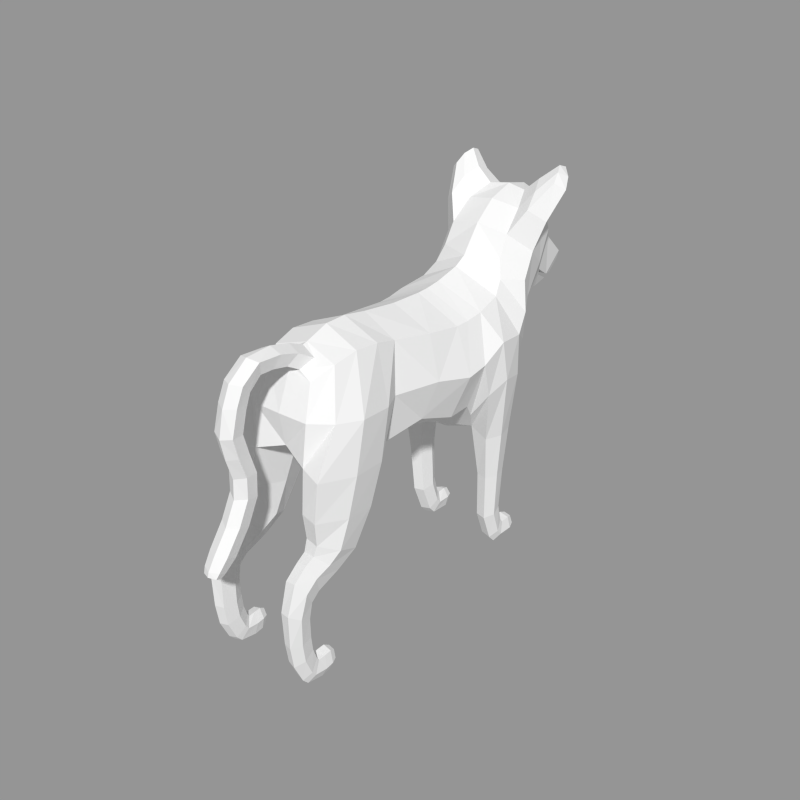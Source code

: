 # Source: doggo.blend  (saved by Blender 2.79.0; exported with 4.5.12 LTS)
import bpy
from mathutils import Matrix  # noqa: F401  (used for matrix-valued properties, if any)

bpy.ops.wm.read_factory_settings(use_empty=True)
scene = bpy.context.scene
scene.name = 'Scene'

# ---- collections
col_collection_1 = bpy.data.collections.new('Collection 1'); scene.collection.children.link(col_collection_1)

# ---- meshes
me_cube_002 = bpy.data.meshes.new('Cube.002')
me_cube_002.from_pydata([(0.9771, -11.47, 5.112), (0.9271, -10.42, 3.831), (0.5186, -12.72, 4.215), (0.4196, -12.1, 3.959), (0.6653, -12.63, 4.466), (0.6445, -13.7, 5.366), (0.8153, -12.36, 6.48), (1.912, -10.01, 6.069), (1.887, -9.209, 4.669), (1.612, -11.08, 7.289), (2.356, -8.695, 7.06), (2.431, -8.068, 5.91), (1.912, -9.934, 8.133), (0.7876, -11.91, 8.185), (0.9868, -10.97, 8.947), (0.5546, -12.43, 7.48), (0.9349, -9.938, 9.308), (1.323, -8.93, 8.779), (1.468, -7.899, 7.858), (1.518, -7.379, 6.89), (1.04, -7.971, 0.1223), (1.181, -6.638, -0.8018), (1.947, -1.441, 1.497), (1.986, -1.88, 5.297), (2.639, -1.677, 3.367), (2.132, -3.263, 0.8982), (2.135, -3.553, 5.099), (2.992, -3.397, 3.032), (2.202, -7.688, 1.648), (2.018, -6.46, 5.533), (2.965, -7.023, 3.786), (2.203, -5.088, 5.269), (3.179, -5.517, 3.981), (1.743, 1.127, 5.839), (0.9807, -9.462, 1.73), (2.109, -8.66, 2.808), (2.759, -7.76, 4.578), (1.794, -7.082, 6.076), (0.6574, -11.09, 4.156), (0.7699, -11.75, 4.704), (1.566, 3.403, 5.662), (2.167, -4.224, 5.134), (3.016, -4.422, 3.222), (2.107, -4.462, 0.9311), (1.73, 2.259, -0.6955), (2.589, 2.595, -0.633), (1.251, 3.544, -0.4485), (2.857, 4.206, -0.3153), (2.379, 5.634, -0.06897), (1.519, 5.417, -0.06436), (1.768, -7.185, -5.455), (2.261, -7.071, -5.482), (1.493, -6.736, -5.562), (2.414, -6.495, -5.62), (2.14, -6.048, -5.727), (1.647, -6.161, -5.7), (1.835, -7.215, -3.342), (2.376, -7.082, -3.345), (1.537, -6.657, -3.321), (2.543, -6.405, -3.36), (2.244, -5.88, -3.372), (1.703, -6.013, -3.369), (1.792, -7.352, -1.26), (2.53, -7.194, -1.095), (2.755, -6.299, -1.073), (2.373, -5.612, -1.142), (1.453, -5.753, -0.7955), (1.075, -7.34, -0.4557), (2.958, -7.073, 1.824), (3.224, -5.855, 2.075), (2.903, -4.955, 1.52), (1.879, -5.049, 0.192), (2.068, -7.487, 0.5686), (1.753, -7.547, -6.499), (2.244, -7.489, -6.598), (1.479, -7.319, -6.891), (2.397, -7.197, -7.102), (2.124, -6.969, -7.493), (1.632, -7.027, -7.394), (1.763, -7.99, -6.485), (2.227, -7.993, -6.595), (1.503, -8.001, -6.918), (2.373, -8.007, -7.15), (2.113, -8.019, -7.582), (1.649, -8.016, -7.473), (1.815, -8.297, -6.602), (2.142, -8.308, -6.683), (1.629, -8.339, -6.918), (2.247, -8.361, -7.086), (2.061, -8.403, -7.401), (1.734, -8.392, -7.321), (2.244, -7.333, -6.398), (2.397, -6.92, -6.794), (2.124, -6.6, -7.103), (1.632, -6.681, -7.025), (1.479, -7.093, -6.628), (1.753, -7.414, -6.319), (1.744, 3.32, -2.245), (2.566, 3.545, -2.132), (1.285, 4.184, -1.801), (2.824, 4.687, -1.562), (2.365, 5.548, -1.119), (1.543, 5.266, -1.232), (1.836, 5.513, -3.341), (2.414, 5.568, -3.184), (1.515, 5.732, -2.723), (2.594, 5.851, -2.391), (2.273, 6.069, -1.774), (1.695, 6.014, -1.93), (1.808, 4.342, -2.872), (2.461, 4.477, -2.741), (1.445, 4.874, -2.356), (2.664, 5.16, -2.078), (2.301, 5.69, -1.563), (1.648, 5.531, -1.694), (1.985, 0.3368, 3.302), (2.514, 1.378, 3.372), (2.749, 3.089, 3.577), (2.299, 4.219, 3.684), (1.376, 4.885, 3.668), (1.602, 1.157, 1.095), (2.606, 1.924, 1.172), (1.089, 3.03, 1.102), (2.883, 3.713, 1.4), (2.389, 5.422, 1.644), (1.309, 5.075, 1.775), (1.707, 2.312, 5.924), (1.082, 4.26, 5.099), (1.693, 0.0343, 5.571), (1.844, 5.885, -3.678), (2.401, 5.971, -3.541), (1.533, 6.225, -3.139), (2.576, 6.408, -2.85), (2.265, 6.747, -2.313), (1.707, 6.661, -2.449), (1.869, 5.968, -4.378), (2.36, 6.088, -4.306), (1.595, 6.442, -4.095), (2.513, 6.696, -3.942), (2.24, 7.169, -3.66), (1.749, 7.049, -3.731), (1.895, 5.906, -5.278), (2.316, 6.027, -5.278), (1.661, 6.383, -5.278), (2.447, 6.64, -5.278), (2.214, 7.117, -5.278), (1.792, 6.996, -5.278), (1.9, 5.83, -5.928), (2.309, 5.942, -5.966), (1.672, 6.271, -6.08), (2.437, 6.507, -6.162), (2.209, 6.947, -6.314), (1.8, 6.836, -6.276), (1.9, 5.568, -6.605), (2.309, 5.632, -6.704), (1.672, 5.822, -6.993), (2.437, 5.959, -7.202), (2.209, 6.213, -7.589), (1.8, 6.149, -7.491), (1.9, 5.258, -6.581), (2.309, 5.269, -6.699), (1.672, 5.301, -7.046), (2.437, 5.325, -7.295), (2.209, 5.368, -7.758), (1.8, 5.357, -7.641), (1.909, 4.92, -6.566), (2.294, 4.92, -6.681), (1.693, 4.922, -7.019), (2.416, 4.923, -7.261), (2.2, 4.925, -7.713), (1.814, 4.924, -7.598), (1.954, 4.648, -6.733), (2.221, 4.648, -6.814), (1.802, 4.649, -7.049), (2.307, 4.65, -7.218), (2.155, 4.651, -7.532), (1.888, 4.651, -7.452), (2.309, 5.74, -6.545), (2.437, 6.169, -6.954), (2.209, 6.502, -7.272), (1.8, 6.417, -7.192), (1.672, 5.989, -6.783), (1.9, 5.655, -6.464), (0.4993, -13.78, 4.934), (0.5116, -13.15, 4.399), (0.686, 3.583, 5.768), (0.5054, 4.208, 5.44), (0.5009, 7.242, 1.096), (0.5009, 7.217, 2.025), (0.3655, 6.582, 1.952), (0.3655, 6.893, 2.925), (0.5009, 7.533, 2.975), (0.5009, 7.761, 3.902), (0.3655, 7.133, 3.817), (0.3655, 6.896, 4.736), (0.5009, 7.458, 5.028), (0.5009, 7.099, 5.802), (0.3655, 6.646, 5.372), (0.3655, 6.079, 5.869), (0.5009, 6.223, 6.451), (0.5009, 5.143, 6.395), (0.3655, 5.427, 5.852), (0.3822, 4.725, 5.715), (0.5176, 4.249, 6.138), (0.3655, 6.632, 0.901), (0.5009, 7.756, 0.05839), (0.3655, 7.158, -0.1718), (0.4888, 8.483, -0.9523), (0.36, 7.937, -1.237), (0.4197, 8.863, -1.472), (0.3231, 8.462, -1.693), (0.3486, 8.981, -1.713), (0.2856, 8.702, -1.864), (2.827, -10.48, 10.12), (3.069, -9.959, 9.696), (2.398, -10.92, 10.41), (2.357, -10.48, 10.56), (2.547, -10.06, 10.36), (2.656, -9.624, 9.982), (2.712, -9.09, 8.378), (2.062, -8.525, 8.92), (1.935, -9.257, 9.569), (1.646, -9.973, 9.934), (1.692, -10.71, 9.679), (2.369, -9.97, 9.127), (-0.9771, -11.47, 5.112), (-0.9271, -10.42, 3.831), (-0.5186, -12.72, 4.215), (-0.4196, -12.1, 3.959), (-0.6653, -12.63, 4.466), (-0.6445, -13.7, 5.366), (-0.8153, -12.36, 6.48), (0.0, -12.74, 6.542), (0.0, -11.73, 4.924), (0.0, -13.7, 5.366), (0.0, -12.63, 4.466), (0.0, -10.55, 3.682), (0.0, -12.72, 4.215), (0.0, -12.13, 4.004), (-1.912, -10.01, 6.069), (-1.887, -9.209, 4.669), (-1.612, -11.08, 7.289), (-2.356, -8.695, 7.06), (-2.431, -8.068, 5.91), (-1.912, -9.934, 8.133), (0.0, -12.2, 8.453), (0.0, -11.3, 9.175), (-0.7876, -11.91, 8.185), (-0.9868, -10.97, 8.947), (0.0, -12.52, 7.563), (-0.5546, -12.43, 7.48), (0.0, -10.07, 9.434), (-0.9349, -9.938, 9.308), (0.0, -8.775, 9.008), (-1.323, -8.93, 8.779), (0.0, -7.735, 8.16), (-1.468, -7.899, 7.858), (0.0, -7.122, 7.341), (-1.518, -7.379, 6.89), (-1.04, -7.971, 0.1223), (0.0, -8.508, -0.04989), (-1.181, -6.638, -0.8018), (0.0, -6.66, -1.298), (-1.947, -1.441, 1.497), (-1.986, -1.88, 5.297), (-2.639, -1.677, 3.367), (0.0, -1.317, 0.6344), (0.0, -1.949, 6.113), (-2.132, -3.263, 0.8982), (-2.135, -3.553, 5.099), (-2.992, -3.397, 3.032), (0.0, -3.122, -0.1426), (0.0, -3.568, 6.07), (-2.202, -7.688, 1.648), (-2.018, -6.46, 5.533), (-2.965, -7.023, 3.786), (0.0, -6.192, 6.521), (-2.203, -5.088, 5.269), (-3.179, -5.517, 3.981), (0.0, -4.939, 6.202), (-1.743, 1.127, 5.839), (0.0, 3.253, 6.142), (0.0, -9.741, 1.749), (-0.9807, -9.462, 1.73), (-2.109, -8.66, 2.808), (-2.759, -7.76, 4.578), (-1.794, -7.082, 6.076), (0.0, -6.787, 6.872), (-0.6574, -11.09, 4.156), (-0.7699, -11.75, 4.704), (0.0, -11.07, 4.194), (0.0, -11.89, 4.784), (-1.566, 3.403, 5.662), (0.0, -4.192, 6.1), (-2.167, -4.224, 5.134), (-3.016, -4.422, 3.222), (-2.107, -4.462, 0.9311), (0.0, -4.349, -0.4975), (-1.73, 2.259, -0.6955), (-2.589, 2.595, -0.633), (-1.251, 3.544, -0.4485), (-2.857, 4.206, -0.3153), (-2.379, 5.634, -0.06897), (-1.519, 5.417, -0.06436), (-1.768, -7.185, -5.455), (-2.261, -7.071, -5.482), (-1.493, -6.736, -5.562), (-2.414, -6.495, -5.62), (-2.14, -6.048, -5.727), (-1.647, -6.161, -5.7), (-1.835, -7.215, -3.342), (-2.376, -7.082, -3.345), (-1.537, -6.657, -3.321), (-2.543, -6.405, -3.36), (-2.244, -5.88, -3.372), (-1.703, -6.013, -3.369), (-1.792, -7.352, -1.26), (-2.53, -7.194, -1.095), (-2.755, -6.299, -1.073), (-2.373, -5.612, -1.142), (-1.453, -5.753, -0.7955), (-1.075, -7.34, -0.4557), (0.0, -7.694, -0.7792), (0.0, -5.076, -0.8485), (0.0, -0.09996, 6.338), (-2.958, -7.073, 1.824), (-3.224, -5.855, 2.075), (-2.903, -4.955, 1.52), (-1.879, -5.049, 0.192), (-2.068, -7.487, 0.5686), (-1.753, -7.547, -6.499), (-2.244, -7.489, -6.598), (-1.479, -7.319, -6.891), (-2.397, -7.197, -7.102), (-2.124, -6.969, -7.493), (-1.632, -7.027, -7.394), (-1.763, -7.99, -6.485), (-2.227, -7.993, -6.595), (-1.503, -8.001, -6.918), (-2.373, -8.007, -7.15), (-2.113, -8.019, -7.582), (-1.649, -8.016, -7.473), (-1.815, -8.297, -6.602), (-2.142, -8.308, -6.683), (-1.629, -8.339, -6.918), (-2.247, -8.361, -7.086), (-2.061, -8.403, -7.401), (-1.734, -8.392, -7.321), (-2.244, -7.333, -6.398), (-2.397, -6.92, -6.794), (-2.124, -6.6, -7.103), (-1.632, -6.681, -7.025), (-1.479, -7.093, -6.628), (-1.753, -7.414, -6.319), (-1.744, 3.32, -2.245), (-2.566, 3.545, -2.132), (-1.285, 4.184, -1.801), (-2.824, 4.687, -1.562), (-2.365, 5.548, -1.119), (-1.543, 5.266, -1.232), (-1.836, 5.513, -3.341), (-2.414, 5.568, -3.184), (-1.515, 5.732, -2.723), (-2.594, 5.851, -2.391), (-2.273, 6.069, -1.774), (-1.695, 6.014, -1.93), (-1.808, 4.342, -2.872), (-2.461, 4.477, -2.741), (-1.445, 4.874, -2.356), (-2.664, 5.16, -2.078), (-2.301, 5.69, -1.563), (-1.648, 5.531, -1.694), (-1.985, 0.3368, 3.302), (-2.514, 1.378, 3.372), (0.0, 4.945, 3.697), (-2.749, 3.089, 3.577), (-2.299, 4.219, 3.684), (-1.376, 4.885, 3.668), (-1.602, 1.157, 1.095), (-2.606, 1.924, 1.172), (-1.089, 3.03, 1.102), (-2.883, 3.713, 1.4), (-2.389, 5.422, 1.644), (-1.309, 5.075, 1.775), (0.0, 4.66, 2.171), (-1.707, 2.312, 5.924), (0.0, 2.144, 6.535), (-1.082, 4.26, 5.099), (0.0, 4.308, 5.297), (0.0, 1.071, 0.7432), (-1.693, 0.0343, 5.571), (0.0, -5.769, -1.297), (0.0, 2.995, 1.247), (0.0, 1.1, 6.549), (-1.844, 5.885, -3.678), (-2.401, 5.971, -3.541), (-1.533, 6.225, -3.139), (-2.576, 6.408, -2.85), (-2.265, 6.747, -2.313), (-1.707, 6.661, -2.449), (-1.869, 5.968, -4.378), (-2.36, 6.088, -4.306), (-1.595, 6.442, -4.095), (-2.513, 6.696, -3.942), (-2.24, 7.169, -3.66), (-1.749, 7.049, -3.731), (-1.895, 5.906, -5.278), (-2.316, 6.027, -5.278), (-1.661, 6.383, -5.278), (-2.447, 6.64, -5.278), (-2.214, 7.117, -5.278), (-1.792, 6.996, -5.278), (-1.9, 5.83, -5.928), (-2.309, 5.942, -5.966), (-1.672, 6.271, -6.08), (-2.437, 6.507, -6.162), (-2.209, 6.947, -6.314), (-1.8, 6.836, -6.276), (-1.9, 5.568, -6.605), (-2.309, 5.632, -6.704), (-1.672, 5.822, -6.993), (-2.437, 5.959, -7.202), (-2.209, 6.213, -7.589), (-1.8, 6.149, -7.491), (-1.9, 5.258, -6.581), (-2.309, 5.269, -6.699), (-1.672, 5.301, -7.046), (-2.437, 5.325, -7.295), (-2.209, 5.368, -7.758), (-1.8, 5.357, -7.641), (-1.909, 4.92, -6.566), (-2.294, 4.92, -6.681), (-1.693, 4.922, -7.019), (-2.416, 4.923, -7.261), (-2.2, 4.925, -7.713), (-1.814, 4.924, -7.598), (-1.954, 4.648, -6.733), (-2.221, 4.648, -6.814), (-1.802, 4.649, -7.049), (-2.307, 4.65, -7.218), (-2.155, 4.651, -7.532), (-1.888, 4.651, -7.452), (-2.309, 5.74, -6.545), (-2.437, 6.169, -6.954), (-2.209, 6.502, -7.272), (-1.8, 6.417, -7.192), (-1.672, 5.989, -6.783), (-1.9, 5.655, -6.464), (-0.4993, -13.78, 4.934), (-0.5116, -13.15, 4.399), (0.0, -13.15, 4.399), (0.0, -13.78, 4.934), (-0.686, 3.583, 5.768), (0.0, 3.481, 6.095), (-0.5054, 4.208, 5.44), (0.0, 4.2, 5.519), (-0.5009, 7.242, 1.096), (-0.5009, 7.217, 2.025), (0.0, 7.473, 1.895), (-0.3655, 6.582, 1.952), (0.0, 6.594, 1.902), (0.0, 6.883, 2.873), (-0.3655, 6.893, 2.925), (0.0, 7.765, 2.825), (-0.5009, 7.533, 2.975), (-0.5009, 7.761, 3.902), (0.0, 7.975, 3.794), (-0.3655, 7.133, 3.817), (0.0, 7.102, 3.776), (0.0, 6.913, 4.671), (-0.3655, 6.896, 4.736), (0.0, 7.729, 4.959), (-0.5009, 7.458, 5.028), (-0.5009, 7.099, 5.802), (0.0, 7.335, 5.846), (-0.3655, 6.646, 5.372), (0.0, 6.649, 5.333), (0.0, 6.115, 5.818), (-0.3655, 6.079, 5.869), (0.0, 6.403, 6.575), (-0.5009, 6.223, 6.451), (-0.5009, 5.143, 6.395), (0.0, 5.197, 6.641), (-0.3655, 5.427, 5.852), (0.0, 5.471, 5.859), (0.0, 4.775, 5.737), (-0.3822, 4.725, 5.715), (0.0, 4.208, 6.399), (-0.5176, 4.249, 6.138), (0.0, 7.521, 0.9972), (-0.3655, 6.632, 0.901), (0.0, 6.656, 0.8509), (-0.5009, 7.756, 0.05839), (0.0, 8.034, -0.01395), (-0.3655, 7.158, -0.1718), (0.0, 7.177, -0.2246), (-0.4888, 8.483, -0.9523), (0.0, 8.718, -0.9679), (-0.36, 7.937, -1.237), (0.0, 7.932, -1.25), (-0.4197, 8.863, -1.472), (0.0, 9.048, -1.49), (-0.3231, 8.462, -1.693), (0.0, 8.46, -1.718), (-0.3486, 8.981, -1.713), (0.0, 9.105, -1.705), (-0.2856, 8.702, -1.864), (0.0, 8.682, -1.875), (-2.827, -10.48, 10.12), (-3.069, -9.959, 9.696), (-2.398, -10.92, 10.41), (-2.357, -10.48, 10.56), (-2.547, -10.06, 10.36), (-2.656, -9.624, 9.982), (-2.712, -9.09, 8.378), (-2.062, -8.525, 8.92), (-1.935, -9.257, 9.569), (-1.646, -9.973, 9.934), (-1.692, -10.71, 9.679), (-2.369, -9.97, 9.127)], [], [(6, 5, 4, 0), (2, 237, 238, 3), (39, 2, 3, 38), (5, 6, 232, 234), (290, 236, 1, 38), (5, 234, 451, 183), (10, 7, 8, 11), (39, 0, 233, 291), (12, 9, 7, 10), (235, 233, 0, 4), (0, 7, 9, 6), (1, 8, 7, 0), (13, 14, 246, 245), (9, 12, 14, 13), (15, 13, 245, 249), (6, 15, 249, 232), (9, 13, 15, 6), (246, 14, 16, 251), (251, 16, 17, 253), (253, 17, 18, 255), (255, 18, 19, 257), (11, 19, 18, 10), (220, 221, 217, 218), (219, 220, 218, 214), (67, 322, 262, 21), (276, 29, 31, 279), (29, 30, 32, 31), (25, 271, 266, 22), (293, 41, 26, 272), (41, 42, 27, 26), (42, 43, 25, 27), (272, 26, 23, 267), (26, 27, 24, 23), (27, 25, 22, 24), (43, 71, 323, 297), (210, 209, 207, 208), (118, 40, 126, 117), (282, 260, 20, 34), (34, 20, 28, 35), (35, 28, 30, 36), (36, 30, 29, 37), (37, 29, 276, 287), (19, 37, 287, 257), (11, 36, 37, 19), (8, 35, 36, 11), (1, 34, 35, 8), (236, 282, 34, 1), (2, 39, 291, 237), (238, 290, 38, 3), (0, 39, 38, 1), (21, 262, 391, 66), (52, 58, 61, 55), (31, 32, 42, 41), (279, 31, 41, 293), (50, 56, 58, 52), (55, 61, 60, 54), (54, 60, 59, 53), (53, 59, 57, 51), (51, 57, 56, 50), (61, 66, 65, 60), (60, 65, 64, 59), (59, 64, 63, 57), (57, 63, 62, 56), (68, 63, 64, 69), (69, 64, 65, 70), (70, 65, 66, 71), (72, 62, 63, 68), (56, 62, 21, 58), (58, 21, 66, 61), (389, 120, 22, 266), (67, 21, 62, 72), (20, 67, 72, 28), (126, 40, 281, 386), (28, 72, 68, 30), (42, 70, 71, 43), (32, 69, 70, 42), (30, 68, 69, 32), (24, 115, 128, 23), (20, 260, 322, 67), (84, 83, 89, 90), (81, 84, 90, 87), (79, 81, 87, 85), (83, 82, 88, 89), (82, 80, 86, 88), (79, 85, 86, 80), (86, 85, 87, 90, 89, 88), (74, 80, 82, 76), (76, 82, 83, 77), (77, 83, 84, 78), (78, 84, 81, 75), (75, 81, 79, 73), (73, 79, 80, 74), (91, 74, 76, 92), (92, 76, 77, 93), (93, 77, 78, 94), (94, 78, 75, 95), (95, 75, 73, 96), (96, 73, 74, 91), (50, 96, 91, 51), (52, 95, 96, 50), (55, 94, 95, 52), (54, 93, 94, 55), (53, 92, 93, 54), (51, 91, 92, 53), (45, 98, 100, 47), (47, 100, 101, 48), (119, 127, 40, 118), (49, 102, 99, 46), (46, 99, 97, 44), (44, 97, 98, 45), (98, 110, 112, 100), (100, 112, 113, 101), (48, 101, 102, 49), (102, 114, 111, 99), (99, 111, 109, 97), (97, 109, 110, 98), (110, 104, 106, 112), (112, 106, 107, 113), (101, 113, 114, 102), (114, 108, 105, 111), (111, 105, 103, 109), (109, 103, 104, 110), (116, 121, 123, 117), (117, 123, 124, 118), (113, 107, 108, 114), (127, 119, 374, 388), (119, 125, 384, 374), (115, 120, 121, 116), (121, 45, 47, 123), (123, 47, 48, 124), (118, 124, 125, 119), (125, 49, 46, 122), (122, 46, 44, 120), (120, 44, 45, 121), (115, 24, 22, 120), (33, 126, 386, 393), (127, 388, 455, 186), (122, 120, 389, 392), (23, 128, 324, 267), (66, 391, 323, 71), (384, 125, 122, 392), (297, 271, 25, 43), (128, 33, 393, 324), (117, 126, 33, 116), (116, 33, 128, 115), (124, 48, 49, 125), (170, 176, 173, 167), (167, 173, 171, 165), (168, 174, 175, 169), (166, 172, 174, 168), (166, 165, 171, 172), (172, 171, 173, 176, 175, 174), (130, 136, 138, 132), (132, 138, 139, 133), (169, 175, 176, 170), (134, 140, 137, 131), (131, 137, 135, 129), (129, 135, 136, 130), (136, 142, 144, 138), (138, 144, 145, 139), (133, 139, 140, 134), (140, 146, 143, 137), (137, 143, 141, 135), (135, 141, 142, 136), (142, 148, 150, 144), (144, 150, 151, 145), (139, 145, 146, 140), (146, 152, 149, 143), (143, 149, 147, 141), (141, 147, 148, 142), (177, 154, 156, 178), (178, 156, 157, 179), (145, 151, 152, 146), (180, 158, 155, 181), (181, 155, 153, 182), (182, 153, 154, 177), (154, 160, 162, 156), (156, 162, 163, 157), (179, 157, 158, 180), (158, 164, 161, 155), (155, 161, 159, 153), (153, 159, 160, 154), (160, 166, 168, 162), (162, 168, 169, 163), (157, 163, 164, 158), (164, 170, 167, 161), (161, 167, 165, 159), (159, 165, 166, 160), (104, 130, 132, 106), (106, 132, 133, 107), (163, 169, 170, 164), (108, 134, 131, 105), (105, 131, 129, 103), (103, 129, 130, 104), (147, 182, 177, 148), (149, 181, 182, 147), (152, 180, 181, 149), (107, 133, 134, 108), (150, 178, 179, 151), (148, 177, 178, 150), (183, 451, 450, 184), (235, 4, 184, 450), (4, 5, 183, 184), (192, 195, 194, 193), (151, 179, 180, 152), (281, 40, 185, 453), (190, 191, 192, 193), (468, 193, 194, 469), (469, 194, 197, 476), (197, 196, 199, 198), (188, 458, 463, 191), (461, 190, 193, 468), (491, 204, 189, 460), (189, 188, 191, 190), (208, 207, 205, 206), (460, 189, 190, 461), (205, 493, 489, 187), (187, 489, 458, 188), (207, 497, 493, 205), (40, 127, 186, 185), (495, 206, 204, 491), (209, 501, 497, 207), (212, 211, 209, 210), (499, 208, 206, 495), (211, 505, 501, 209), (206, 205, 187, 204), (503, 210, 208, 499), (191, 463, 466, 192), (195, 196, 197, 194), (192, 466, 471, 195), (507, 212, 210, 503), (195, 471, 474, 196), (476, 197, 198, 477), (199, 200, 201, 198), (196, 474, 479, 199), (477, 198, 201, 484), (201, 200, 203, 202), (199, 479, 482, 200), (484, 201, 202, 485), (203, 185, 186, 202), (200, 482, 487, 203), (455, 485, 202, 186), (185, 203, 487, 453), (214, 218, 217, 213), (213, 217, 216, 215), (221, 222, 216, 217), (222, 223, 215, 216), (223, 224, 213, 215), (224, 219, 214, 213), (12, 10, 219, 224), (14, 12, 224, 223), (16, 14, 223, 222), (17, 16, 222, 221), (10, 18, 220, 219), (18, 17, 221, 220), (231, 225, 229, 230), (227, 228, 238, 237), (289, 288, 228, 227), (230, 234, 232, 231), (290, 288, 226, 236), (230, 448, 451, 234), (242, 243, 240, 239), (289, 291, 233, 225), (244, 242, 239, 241), (235, 229, 225, 233), (225, 231, 241, 239), (226, 225, 239, 240), (247, 245, 246, 248), (241, 247, 248, 244), (250, 249, 245, 247), (231, 232, 249, 250), (241, 231, 250, 247), (246, 251, 252, 248), (251, 253, 254, 252), (253, 255, 256, 254), (255, 257, 258, 256), (243, 242, 256, 258), (515, 513, 512, 516), (514, 509, 513, 515), (321, 261, 262, 322), (276, 279, 277, 274), (274, 277, 278, 275), (268, 263, 266, 271), (293, 272, 269, 294), (294, 269, 270, 295), (295, 270, 268, 296), (272, 267, 264, 269), (269, 264, 265, 270), (270, 265, 263, 268), (296, 297, 323, 328), (502, 498, 496, 500), (376, 375, 385, 292), (282, 283, 259, 260), (283, 284, 273, 259), (284, 285, 275, 273), (285, 286, 274, 275), (286, 287, 276, 274), (258, 257, 287, 286), (243, 258, 286, 285), (240, 243, 285, 284), (226, 240, 284, 283), (236, 226, 283, 282), (227, 237, 291, 289), (238, 228, 288, 290), (225, 226, 288, 289), (261, 320, 391, 262), (306, 309, 315, 312), (277, 294, 295, 278), (279, 293, 294, 277), (304, 306, 312, 310), (309, 308, 314, 315), (308, 307, 313, 314), (307, 305, 311, 313), (305, 304, 310, 311), (315, 314, 319, 320), (314, 313, 318, 319), (313, 311, 317, 318), (311, 310, 316, 317), (325, 326, 318, 317), (326, 327, 319, 318), (327, 328, 320, 319), (329, 325, 317, 316), (310, 312, 261, 316), (312, 315, 320, 261), (389, 266, 263, 378), (321, 329, 316, 261), (259, 273, 329, 321), (385, 386, 281, 292), (273, 275, 325, 329), (295, 296, 328, 327), (278, 295, 327, 326), (275, 278, 326, 325), (265, 264, 390, 372), (259, 321, 322, 260), (341, 347, 346, 340), (338, 344, 347, 341), (336, 342, 344, 338), (340, 346, 345, 339), (339, 345, 343, 337), (336, 337, 343, 342), (343, 345, 346, 347, 344, 342), (331, 333, 339, 337), (333, 334, 340, 339), (334, 335, 341, 340), (335, 332, 338, 341), (332, 330, 336, 338), (330, 331, 337, 336), (348, 349, 333, 331), (349, 350, 334, 333), (350, 351, 335, 334), (351, 352, 332, 335), (352, 353, 330, 332), (353, 348, 331, 330), (304, 305, 348, 353), (306, 304, 353, 352), (309, 306, 352, 351), (308, 309, 351, 350), (307, 308, 350, 349), (305, 307, 349, 348), (299, 301, 357, 355), (301, 302, 358, 357), (377, 376, 292, 387), (303, 300, 356, 359), (300, 298, 354, 356), (298, 299, 355, 354), (355, 357, 369, 367), (357, 358, 370, 369), (302, 303, 359, 358), (359, 356, 368, 371), (356, 354, 366, 368), (354, 355, 367, 366), (367, 369, 363, 361), (369, 370, 364, 363), (358, 359, 371, 370), (371, 368, 362, 365), (368, 366, 360, 362), (366, 367, 361, 360), (373, 375, 381, 379), (375, 376, 382, 381), (370, 371, 365, 364), (387, 388, 374, 377), (377, 374, 384, 383), (372, 373, 379, 378), (379, 381, 301, 299), (381, 382, 302, 301), (376, 377, 383, 382), (383, 380, 300, 303), (380, 378, 298, 300), (378, 379, 299, 298), (372, 378, 263, 265), (280, 393, 386, 385), (387, 454, 455, 388), (380, 392, 389, 378), (264, 267, 324, 390), (320, 328, 323, 391), (384, 392, 380, 383), (297, 296, 268, 271), (390, 324, 393, 280), (375, 373, 280, 385), (373, 372, 390, 280), (382, 383, 303, 302), (435, 432, 438, 441), (432, 430, 436, 438), (433, 434, 440, 439), (431, 433, 439, 437), (431, 437, 436, 430), (437, 439, 440, 441, 438, 436), (395, 397, 403, 401), (397, 398, 404, 403), (434, 435, 441, 440), (399, 396, 402, 405), (396, 394, 400, 402), (394, 395, 401, 400), (401, 403, 409, 407), (403, 404, 410, 409), (398, 399, 405, 404), (405, 402, 408, 411), (402, 400, 406, 408), (400, 401, 407, 406), (407, 409, 415, 413), (409, 410, 416, 415), (404, 405, 411, 410), (411, 408, 414, 417), (408, 406, 412, 414), (406, 407, 413, 412), (442, 443, 421, 419), (443, 444, 422, 421), (410, 411, 417, 416), (445, 446, 420, 423), (446, 447, 418, 420), (447, 442, 419, 418), (419, 421, 427, 425), (421, 422, 428, 427), (444, 445, 423, 422), (423, 420, 426, 429), (420, 418, 424, 426), (418, 419, 425, 424), (425, 427, 433, 431), (427, 428, 434, 433), (422, 423, 429, 428), (429, 426, 432, 435), (426, 424, 430, 432), (424, 425, 431, 430), (361, 363, 397, 395), (363, 364, 398, 397), (428, 429, 435, 434), (365, 362, 396, 399), (362, 360, 394, 396), (360, 361, 395, 394), (412, 413, 442, 447), (414, 412, 447, 446), (417, 414, 446, 445), (364, 365, 399, 398), (415, 416, 444, 443), (413, 415, 443, 442), (448, 449, 450, 451), (235, 450, 449, 229), (229, 449, 448, 230), (472, 465, 467, 470), (416, 417, 445, 444), (281, 453, 452, 292), (462, 467, 465, 464), (468, 469, 470, 467), (469, 476, 475, 470), (480, 473, 475, 478), (457, 464, 463, 458), (461, 468, 467, 462), (491, 460, 459, 490), (459, 462, 464, 457), (498, 494, 492, 496), (460, 461, 462, 459), (492, 456, 489, 493), (456, 457, 458, 489), (496, 492, 493, 497), (292, 452, 454, 387), (495, 491, 490, 494), (500, 496, 497, 501), (506, 502, 500, 504), (499, 495, 494, 498), (504, 500, 501, 505), (494, 490, 456, 492), (503, 499, 498, 502), (464, 465, 466, 463), (475, 473, 472, 470), (465, 472, 471, 466), (507, 503, 502, 506), (472, 473, 474, 471), (476, 477, 478, 475), (483, 481, 480, 478), (473, 480, 479, 474), (477, 484, 483, 478), (488, 481, 483, 486), (480, 481, 482, 479), (484, 485, 486, 483), (454, 452, 488, 486), (481, 488, 487, 482), (455, 454, 486, 485), (452, 453, 487, 488), (509, 508, 512, 513), (508, 510, 511, 512), (516, 512, 511, 517), (517, 511, 510, 518), (518, 510, 508, 519), (519, 508, 509, 514), (244, 519, 514, 242), (248, 518, 519, 244), (252, 517, 518, 248), (254, 516, 517, 252), (242, 514, 515, 256), (256, 515, 516, 254), (204, 187, 188, 189), (490, 459, 457, 456)])
me_cube_002.use_remesh_preserve_volume = False
me_cube_002.use_remesh_preserve_attributes = False
me_cube_002.use_mirror_vertex_groups = False
me_cube_002.update()
arm_armature_002 = bpy.data.armatures.new('Armature.002')  # bones are not reproduced

# ---- objects
ob_armature = bpy.data.objects.new('Armature', arm_armature_002)
ob_cube_001 = bpy.data.objects.new('Cube.001', me_cube_002)

# ---- transforms, parenting, visibility, modifiers, constraints
ob_armature.location = (2.917, -1.13, 2.498)
ob_armature.lineart.crease_threshold = 0.0
ob_cube_001.parent = ob_armature
ob_cube_001.matrix_parent_inverse = Matrix(((1.0, 0.0, 0.0, -2.917), (0.0, 1.0, 0.0, 1.13), (0.0, 0.0, 1.0, -2.498), (0.0, 0.0, 0.0, 1.0)))
ob_cube_001.location = (2.877, -0.4792, 1.67)
ob_cube_001.rotation_euler = (0.0, -0.0, 3.142)
ob_cube_001.scale = (0.2153, 0.2153, 0.2153)
ob_cube_001.lineart.crease_threshold = 0.0
_vg = ob_cube_001.vertex_groups.new(name='Bone.008')
for _i, _w in zip([187, 188, 189, 204, 205, 206, 207, 208, 209, 210, 211, 212, 456, 457, 458, 459, 460, 489, 490, 491, 492, 493, 494, 495, 496, 497, 498, 499, 500, 501, 502, 503, 504, 505, 506, 507], [0.8899, 0.07789, 0.08845, 0.9172, 0.9942, 0.9922, 0.9997, 0.9995, 0.9999, 0.9999, 1.0, 1.0, 0.9624, 0.005401, 0.05806, 0.06222, 0.08093, 0.9721, 0.9448, 0.944, 0.999, 0.9994, 0.9961, 0.996, 1.0, 1.0, 0.9998, 0.9998, 1.0, 1.0, 1.0, 1.0, 1.0, 1.0, 1.0, 1.0]): _vg.add([_i], _w, 'REPLACE')
_vg = ob_cube_001.vertex_groups.new(name='Bone.007')
for _i, _w in zip([187, 188, 189, 190, 191, 192, 193, 194, 195, 204, 456, 457, 458, 459, 460, 461, 462, 463, 464, 465, 466, 467, 468, 469, 470, 471, 472, 489, 490, 491], [0.11, 0.9211, 0.9112, 0.9843, 0.9847, 0.9115, 0.9115, 0.07633, 0.06976, 0.0828, 0.02522, 0.9722, 0.9418, 0.9377, 0.9189, 0.9918, 0.9947, 0.9928, 0.9972, 0.9577, 0.96, 0.9622, 0.9552, 0.0527, 0.009306, 0.08762, 0.03209, 0.005768, 0.05518, 0.05599]): _vg.add([_i], _w, 'REPLACE')
_vg = ob_cube_001.vertex_groups.new(name='Bone.006')
for _i, _w in zip([192, 193, 194, 195, 196, 197, 198, 199, 200, 201, 465, 466, 467, 468, 469, 470, 471, 472, 473, 474, 475, 476, 477, 478, 479, 480, 482, 483, 484], [0.08773, 0.08735, 0.9207, 0.9237, 0.9332, 0.968, 0.7857, 0.5241, 0.04374, 0.09931, 0.03436, 0.02907, 0.02518, 0.03879, 0.9469, 0.9701, 0.9096, 0.956, 0.9533, 0.9529, 0.9979, 0.9929, 0.924, 0.9195, 0.516, 0.5177, 0.02906, 0.0495, 0.07492]): _vg.add([_i], _w, 'REPLACE')
_vg = ob_cube_001.vertex_groups.new(name='Tail')
for _i, _w in zip([40, 127, 185, 186, 196, 198, 199, 200, 201, 202, 203, 281, 292, 387, 388, 452, 453, 454, 455, 473, 474, 477, 478, 479, 480, 481, 482, 483, 484, 485, 486, 487, 488], [0.0541, 0.08586, 0.1249, 0.1798, 0.05716, 0.211, 0.4745, 0.9296, 0.885, 0.8308, 0.8054, 0.05183, 0.01274, 0.05972, 0.07545, 0.08489, 0.1243, 0.1478, 0.1359, 0.03422, 0.02348, 0.07525, 0.08036, 0.4835, 0.482, 0.9726, 0.9523, 0.9481, 0.9213, 0.9334, 0.9373, 0.9025, 0.8932]): _vg.add([_i], _w, 'REPLACE')
_vg = ob_cube_001.vertex_groups.new(name='Spine')
for _i, _w in zip([33, 40, 118, 119, 126, 127, 128, 185, 186, 202, 203, 280, 281, 292, 324, 373, 374, 375, 376, 377, 384, 385, 386, 387, 388, 390, 393, 452, 453, 454, 455, 485, 486, 487, 488], [0.2236, 0.678, 0.07276, 0.1405, 0.6115, 0.6084, 0.06901, 0.777, 0.7134, 0.1363, 0.1718, 0.2185, 0.9036, 0.7665, 0.06679, 0.00204, 0.1995, 0.04557, 0.08997, 0.1473, 0.04473, 0.6746, 0.719, 0.6873, 0.8281, 0.05901, 0.2525, 0.8643, 0.8477, 0.7824, 0.8422, 0.05656, 0.05507, 0.09094, 0.09998]): _vg.add([_i], _w, 'REPLACE')
_vg = ob_cube_001.vertex_groups.new(name='Spine.001')
for _i, _w in zip([22, 23, 24, 25, 26, 27, 31, 32, 33, 40, 41, 42, 43, 66, 69, 70, 71, 115, 116, 120, 121, 126, 127, 128, 185, 262, 263, 264, 265, 266, 267, 268, 269, 270, 271, 272, 277, 278, 279, 280, 281, 292, 293, 294, 295, 296, 297, 320, 323, 324, 326, 327, 328, 372, 373, 375, 378, 379, 385, 386, 389, 390, 391, 392, 393], [0.645, 0.7461, 0.6802, 0.398, 0.2251, 0.274, 0.06256, 0.05397, 0.6583, 0.08861, 0.1299, 0.1436, 0.1946, 0.02731, 0.04041, 0.09294, 0.124, 0.6233, 0.2036, 0.1747, 0.03552, 0.2379, 0.007484, 0.8232, 0.0145, 0.03615, 0.6634, 0.7844, 0.7162, 0.6504, 0.806, 0.3977, 0.2036, 0.2623, 0.4324, 0.1751, 0.04186, 0.01966, 0.01137, 0.6942, 0.01605, 0.06971, 0.08207, 0.1079, 0.1249, 0.1795, 0.2806, 0.01275, 0.1729, 0.8789, 0.002887, 0.06783, 0.1028, 0.6707, 0.2279, 0.01266, 0.1723, 0.04599, 0.2197, 0.2353, 0.3896, 0.8616, 0.09299, 0.04513, 0.7042]): _vg.add([_i], _w, 'REPLACE')
_vg = ob_cube_001.vertex_groups.new(name='Spine.002')
for _i, _w in zip([11, 19, 22, 23, 24, 25, 26, 27, 29, 30, 31, 32, 36, 37, 41, 42, 43, 66, 68, 69, 70, 71, 115, 128, 233, 257, 258, 262, 263, 264, 265, 266, 267, 268, 269, 270, 271, 272, 274, 275, 276, 277, 278, 279, 286, 287, 291, 293, 294, 295, 296, 297, 320, 323, 324, 326, 327, 328, 372, 389, 390, 391], [0.02939, 0.06342, 0.1278, 0.1808, 0.1671, 0.3443, 0.6486, 0.484, 0.1836, 0.05016, 0.5873, 0.2426, 0.0177, 0.1167, 0.6733, 0.4521, 0.3056, 0.03067, 0.01276, 0.1147, 0.2018, 0.1666, 0.02228, 0.02561, 0.03144, 0.07943, 0.0393, 0.02411, 0.1223, 0.1632, 0.1555, 0.1166, 0.1631, 0.3451, 0.6943, 0.5053, 0.3083, 0.7857, 0.1272, 0.005166, 0.6669, 0.617, 0.1913, 0.8635, 0.08212, 0.2183, 0.01639, 0.8589, 0.7187, 0.4561, 0.2926, 0.2474, 0.01337, 0.1427, 0.01328, 0.07475, 0.1628, 0.1361, 0.01034, 0.001781, 0.009187, 0.07854]): _vg.add([_i], _w, 'REPLACE')
_vg = ob_cube_001.vertex_groups.new(name='Head')
for _i, _w in zip([0, 1, 2, 3, 4, 5, 6, 7, 8, 9, 10, 11, 12, 13, 14, 15, 16, 17, 18, 19, 28, 29, 30, 31, 32, 34, 35, 36, 37, 38, 39, 41, 183, 184, 213, 214, 215, 216, 217, 218, 219, 220, 221, 222, 223, 224, 225, 226, 227, 228, 229, 230, 231, 232, 233, 234, 235, 236, 237, 238, 239, 240, 241, 242, 243, 244, 246, 248, 249, 250, 251, 252, 253, 254, 255, 256, 257, 258, 274, 275, 276, 277, 279, 282, 283, 284, 285, 286, 287, 288, 289, 290, 291, 448, 449, 450, 451, 508, 509, 510, 511, 512, 513, 514, 515, 516, 517, 518, 519], [0.268, 0.4496, 0.2962, 0.3072, 0.1826, 0.1678, 0.1347, 0.6127, 0.5527, 0.2322, 0.7373, 0.6318, 0.6055, 0.05027, 0.1619, 0.05175, 0.2557, 0.528, 0.7896, 0.7574, 0.0002136, 0.2031, 0.0507, 0.06188, 0.01199, 0.05613, 0.06986, 0.1775, 0.5671, 0.3511, 0.2987, 0.00748, 0.1669, 0.1721, 0.4517, 0.4554, 0.4289, 0.4048, 0.4042, 0.443, 0.5753, 0.5766, 0.4543, 0.3728, 0.4019, 0.5374, 0.2565, 0.4475, 0.2928, 0.302, 0.1836, 0.1909, 0.1211, 0.16, 0.2459, 0.1853, 0.1814, 0.4298, 0.2929, 0.3055, 0.601, 0.5618, 0.1402, 0.7281, 0.6544, 0.2337, 0.05194, 0.09587, 0.01995, 0.01992, 0.1434, 0.2081, 0.5052, 0.5083, 0.8764, 0.815, 0.86, 0.8007, 0.1486, 0.007899, 0.2471, 0.02986, 0.05561, 0.07123, 0.0358, 0.03719, 0.1431, 0.6009, 0.7222, 0.3452, 0.2756, 0.3456, 0.2624, 0.1783, 0.1754, 0.1715, 0.1741, 0.3796, 0.3669, 0.3638, 0.3349, 0.3305, 0.3694, 0.485, 0.5259, 0.393, 0.3081, 0.3404, 0.4092]): _vg.add([_i], _w, 'REPLACE')
_vg = ob_cube_001.vertex_groups.new(name='Bone.004')
for _i, _w in zip([0, 1, 2, 3, 4, 5, 6, 7, 8, 9, 10, 11, 12, 13, 14, 15, 16, 17, 18, 19, 34, 37, 38, 39, 183, 184, 213, 214, 215, 216, 217, 218, 219, 220, 221, 222, 223, 224, 225, 226, 227, 228, 229, 230, 231, 232, 233, 234, 235, 236, 237, 238, 239, 240, 241, 242, 243, 244, 245, 246, 247, 248, 249, 250, 251, 252, 253, 254, 255, 256, 257, 258, 282, 288, 289, 290, 291, 448, 449, 450, 451, 508, 509, 510, 511, 512, 513, 514, 515, 516, 517, 518, 519], [0.6082, 0.2239, 0.5163, 0.4983, 0.7341, 0.7751, 0.8252, 0.2718, 0.1105, 0.7365, 0.162, 0.06812, 0.3681, 0.944, 0.8314, 0.9364, 0.7366, 0.4533, 0.153, 0.06025, 0.001732, 0.01195, 0.4147, 0.537, 0.7729, 0.7538, 0.5373, 0.5304, 0.5614, 0.586, 0.5863, 0.5424, 0.3943, 0.3933, 0.5308, 0.6167, 0.588, 0.4452, 0.6144, 0.223, 0.5167, 0.4989, 0.7316, 0.7516, 0.8391, 0.8048, 0.5937, 0.759, 0.7242, 0.2304, 0.5188, 0.4956, 0.2944, 0.1088, 0.8357, 0.1915, 0.06947, 0.7488, 0.9852, 0.946, 0.979, 0.9006, 0.9575, 0.9557, 0.8542, 0.7883, 0.4917, 0.4825, 0.09846, 0.1471, 0.0134, 0.0507, 0.02179, 0.4156, 0.5394, 0.4097, 0.5698, 0.7611, 0.7499, 0.7533, 0.7655, 0.6152, 0.626, 0.6317, 0.6609, 0.6656, 0.6239, 0.4962, 0.4601, 0.6019, 0.6877, 0.6547, 0.5807]): _vg.add([_i], _w, 'REPLACE')
_vg = ob_cube_001.vertex_groups.new(name='Front Leg.001')
for _i, _w in zip([1, 2, 3, 34, 38, 39, 225, 226, 227, 228, 236, 237, 238, 239, 240, 242, 243, 258, 259, 260, 268, 269, 270, 274, 275, 277, 278, 282, 283, 284, 285, 286, 288, 289, 290, 291, 294, 295, 296, 325, 326, 327, 328], [0.02841, 0.01657, 0.01924, 0.0791, 0.02342, 0.001708, 0.009368, 0.1018, 0.02105, 0.0285, 0.07745, 0.01832, 0.02521, 0.0313, 0.1395, 0.01638, 0.1193, 0.04731, 0.017, 0.04646, 0.02596, 0.02564, 0.08227, 0.3511, 0.4387, 0.1416, 0.3601, 0.2301, 0.2717, 0.4147, 0.398, 0.1412, 0.06089, 0.02052, 0.05175, 0.004302, 0.07039, 0.1789, 0.08783, 0.111, 0.3211, 0.252, 0.09516]): _vg.add([_i], _w, 'REPLACE')
_vg = ob_cube_001.vertex_groups.new(name='Front Leg')
for _i, _w in zip([20, 21, 34, 43, 66, 67, 71, 226, 236, 240, 259, 260, 261, 262, 263, 266, 268, 270, 271, 273, 275, 278, 282, 283, 284, 288, 290, 295, 296, 297, 310, 311, 316, 317, 318, 319, 320, 321, 322, 323, 325, 326, 327, 328, 329, 391], [0.1636, 0.069, 0.0651, 0.008168, 0.05301, 0.1193, 0.05425, 0.05129, 0.03704, 0.002783, 0.8056, 0.513, 0.9003, 0.4519, 0.009628, 0.002391, 0.1172, 0.0174, 0.08614, 0.9534, 0.05591, 0.0177, 0.1504, 0.3052, 0.1047, 0.01193, 0.005975, 0.03385, 0.3027, 0.1972, 0.01078, 0.004565, 0.9163, 0.9726, 0.9678, 0.9333, 0.8498, 0.8645, 0.4865, 0.3117, 0.7456, 0.2444, 0.2385, 0.5046, 0.998, 0.3964]): _vg.add([_i], _w, 'REPLACE')
_vg = ob_cube_001.vertex_groups.new(name='Bone.014')
for _i, _w in zip([306, 307, 308, 309, 310, 311, 312, 313, 314, 315, 316, 317, 319], [0.0008539, 0.006856, 0.01299, 0.01539, 0.9446, 0.9499, 0.9688, 0.972, 0.9709, 0.9751, 0.06443, 0.001089, 0.01869]): _vg.add([_i], _w, 'REPLACE')
_vg = ob_cube_001.vertex_groups.new(name='Bone.015')
for _i, _w in zip([304, 305, 306, 307, 308, 309, 310, 330, 331, 332, 333, 334, 335, 336, 337, 338, 339, 340, 341, 342, 343, 344, 348, 349, 350, 351, 352, 353], [0.9874, 0.9916, 0.9687, 0.9653, 0.9536, 0.9552, 0.0006955, 0.7847, 0.8626, 0.5491, 0.5253, 0.4998, 0.5181, 0.255, 0.2135, 0.1172, 0.0519, 0.007926, 0.0392, 0.1144, 0.09297, 0.0624, 0.9792, 0.8685, 0.6175, 0.8189, 0.8967, 0.9562]): _vg.add([_i], _w, 'REPLACE')
_vg = ob_cube_001.vertex_groups.new(name='Bone.016')
for _i, _w in zip([330, 331, 332, 333, 334, 335, 336, 337, 338, 339, 340, 341, 342, 343, 344, 345, 346, 347, 349, 350, 351, 352, 353], [0.2149, 0.1372, 0.4506, 0.4746, 0.5001, 0.4817, 0.7449, 0.7865, 0.8828, 0.9481, 0.971, 0.9554, 0.8856, 0.907, 0.9376, 0.9775, 0.9956, 0.9866, 0.1298, 0.3816, 0.1795, 0.1015, 0.03536]): _vg.add([_i], _w, 'REPLACE')
_vg = ob_cube_001.vertex_groups.new(name='Front Right')
for _i, _w in zip([1, 2, 3, 34, 38, 39, 225, 226, 227, 228, 236, 237, 238, 239, 240, 242, 243, 258, 259, 260, 268, 269, 270, 274, 275, 277, 278, 282, 283, 284, 285, 286, 288, 289, 290, 291, 294, 295, 296, 325, 326, 327, 328], [0.02841, 0.01657, 0.01924, 0.0791, 0.02342, 0.001708, 0.009368, 0.1018, 0.02105, 0.0285, 0.07745, 0.01832, 0.02521, 0.0313, 0.1395, 0.01638, 0.1193, 0.04731, 0.017, 0.04646, 0.02596, 0.02564, 0.08227, 0.3511, 0.4387, 0.1416, 0.3601, 0.2301, 0.2717, 0.4147, 0.398, 0.1412, 0.06089, 0.02052, 0.05175, 0.004302, 0.07039, 0.1789, 0.08783, 0.111, 0.3211, 0.252, 0.09516]): _vg.add([_i], _w, 'REPLACE')
_vg = ob_cube_001.vertex_groups.new(name='Front Left')
for _i, _w in zip([0, 1, 2, 3, 4, 7, 8, 10, 11, 18, 19, 20, 24, 25, 26, 27, 28, 29, 30, 31, 32, 34, 35, 36, 37, 38, 39, 41, 42, 43, 68, 69, 70, 71, 225, 226, 227, 228, 233, 235, 236, 237, 238, 260, 276, 282, 283, 288, 289, 290, 291, 297], [0.05141, 0.1589, 0.06254, 0.06668, 0.007523, 0.08252, 0.2617, 0.07541, 0.2372, 0.01338, 0.1069, 0.0552, 0.02955, 0.06658, 0.0807, 0.1452, 0.2906, 0.5679, 0.7954, 0.26, 0.5982, 0.3513, 0.7524, 0.7201, 0.2645, 0.09444, 0.06031, 0.1394, 0.2979, 0.1471, 0.2261, 0.5062, 0.3813, 0.1575, 0.01792, 0.04051, 0.06143, 0.06271, 0.043, 0.006817, 0.09023, 0.06137, 0.0647, 0.03139, 0.01583, 0.1392, 0.03073, 0.05455, 0.06368, 0.07298, 0.0523, 0.004207]): _vg.add([_i], _w, 'REPLACE')
_vg = ob_cube_001.vertex_groups.new(name='Front Leg.004')
for _i, _w in zip([1, 8, 20, 21, 22, 25, 27, 28, 30, 32, 34, 35, 36, 38, 42, 43, 56, 57, 58, 61, 62, 63, 64, 65, 66, 67, 68, 69, 70, 71, 72, 236, 259, 260, 261, 262, 271, 282, 283, 290, 297, 320, 321, 322, 323, 328, 391], [0.05574, 0.01512, 0.726, 0.8575, 0.01216, 0.1148, 0.04676, 0.6224, 0.08012, 0.06264, 0.3386, 0.1184, 0.01381, 0.01553, 0.07181, 0.285, 0.0324, 0.005212, 0.0201, 0.002865, 0.8901, 0.9733, 0.9855, 0.9417, 0.8148, 0.8109, 0.7056, 0.3031, 0.2782, 0.4619, 0.9892, 0.03559, 0.09783, 0.3131, 0.04245, 0.4066, 0.08019, 0.1392, 0.04087, 0.006183, 0.1823, 0.02963, 0.08069, 0.4008, 0.2881, 0.03038, 0.3646]): _vg.add([_i], _w, 'REPLACE')
_vg = ob_cube_001.vertex_groups.new(name='Front Leg.005')
for _i, _w in zip([21, 50, 51, 52, 53, 54, 55, 56, 57, 58, 59, 60, 61, 62, 65, 66], [0.007619, 0.03938, 0.002085, 0.04796, 0.03122, 0.03458, 0.04271, 0.9248, 0.9494, 0.9334, 0.9968, 0.967, 0.9475, 0.07716, 0.005835, 0.0007057]): _vg.add([_i], _w, 'REPLACE')
_vg = ob_cube_001.vertex_groups.new(name='Front Leg.006')
for _i, _w in zip([50, 51, 52, 53, 54, 55, 56, 58, 73, 74, 75, 76, 77, 78, 79, 80, 81, 83, 84, 85, 86, 87, 88, 89, 90, 91, 92, 93, 94, 95, 96], [0.9369, 0.9682, 0.9258, 0.9483, 0.9353, 0.928, 0.01667, 0.005674, 0.4755, 0.7508, 0.4047, 0.5131, 0.4958, 0.4969, 0.2056, 0.2065, 0.1361, 0.06667, 0.095, 0.1213, 0.1064, 0.0913, 0.0222, 0.02515, 0.05452, 0.9216, 0.8507, 0.6248, 0.7448, 0.7583, 0.7845]): _vg.add([_i], _w, 'REPLACE')
_vg = ob_cube_001.vertex_groups.new(name='Front Leg.007')
for _i, _w in zip([73, 74, 75, 76, 77, 78, 79, 80, 81, 82, 83, 84, 85, 86, 87, 88, 89, 90, 91, 92, 93, 94, 95, 96], [0.5208, 0.2479, 0.5926, 0.4867, 0.5038, 0.502, 0.793, 0.7929, 0.863, 0.9837, 0.9332, 0.9047, 0.878, 0.8932, 0.9082, 0.9638, 0.9623, 0.9452, 0.07555, 0.1467, 0.3732, 0.2513, 0.235, 0.2076]): _vg.add([_i], _w, 'REPLACE')
_vg = ob_cube_001.vertex_groups.new(name='Back Right')
for _i, _w in zip([118, 119, 120, 122, 124, 125, 127, 263, 265, 266, 268, 280, 292, 298, 299, 300, 301, 302, 303, 354, 355, 356, 357, 358, 359, 362, 363, 364, 365, 366, 368, 369, 370, 371, 372, 373, 374, 375, 376, 377, 378, 379, 380, 381, 382, 383, 384, 385, 387, 388, 389, 390, 392, 398, 452, 454], [0.02065, 0.1473, 0.06449, 0.09252, 0.03805, 0.1325, 0.06127, 0.1251, 0.06353, 0.08179, 0.01249, 0.06899, 0.1263, 0.9444, 0.9411, 0.9829, 0.8835, 0.8485, 0.8709, 0.3443, 0.3351, 0.7755, 0.2598, 0.5599, 0.6391, 0.0001309, 0.02737, 0.1211, 0.1046, 0.006509, 0.1041, 0.09087, 0.2565, 0.2622, 0.2666, 0.7289, 0.5495, 0.9136, 0.8781, 0.7741, 0.748, 0.9263, 0.9593, 0.9721, 0.9338, 0.8969, 0.6428, 0.08755, 0.2087, 0.0552, 0.3012, 0.03238, 0.5906, 0.0009669, 0.008449, 0.05503]): _vg.add([_i], _w, 'REPLACE')
_vg = ob_cube_001.vertex_groups.new(name='Bone.010')
for _i, _w in zip([299, 354, 355, 356, 357, 358, 359, 360, 361, 362, 363, 364, 365, 366, 367, 368, 369, 370, 371, 394, 395, 396, 397, 398, 399, 400, 401, 402, 403], [0.002169, 0.3306, 0.3358, 0.0794, 0.1178, 0.05396, 0.0396, 0.9228, 0.9292, 0.1437, 0.1913, 0.07975, 0.06396, 0.9102, 0.9126, 0.1377, 0.2227, 0.08029, 0.06036, 0.7289, 0.8387, 0.122, 0.1497, 0.07239, 0.05864, 0.1646, 0.1177, 0.03396, 0.05187]): _vg.add([_i], _w, 'REPLACE')
_vg = ob_cube_001.vertex_groups.new(name='Bone.011')
for _i, _w in zip([394, 395, 396, 397, 400, 401, 402, 403, 404, 405, 406, 407, 408, 409, 410, 411, 412, 413, 414, 415, 416, 417, 420, 421, 422, 423, 442, 443, 444, 445, 446, 447], [0.1179, 0.08172, 0.05586, 0.01115, 0.6492, 0.7185, 0.6474, 0.764, 0.01141, 0.04687, 0.1174, 0.1092, 0.1591, 0.157, 0.8408, 0.8735, 0.0718, 0.1682, 0.103, 0.85, 0.9271, 0.8735, 0.007247, 0.01915, 0.09654, 0.09221, 0.05386, 0.1177, 0.4549, 0.4695, 0.06704, 0.01911]): _vg.add([_i], _w, 'REPLACE')
_vg = ob_cube_001.vertex_groups.new(name='Bone.012')
for _i, _w in zip([418, 419, 420, 421, 422, 423, 424, 425, 426, 427, 428, 429, 430, 431, 432, 433, 434, 435, 436, 437, 438, 439, 440, 441, 442, 443, 444, 445, 446, 447], [0.05133, 0.1413, 0.102, 0.7725, 0.8505, 0.8037, 0.06192, 0.1409, 0.09857, 0.8307, 0.9296, 0.88, 0.08842, 0.1385, 0.1487, 0.3477, 0.9117, 0.9154, 0.1325, 0.2695, 0.303, 0.7646, 0.9211, 0.8992, 0.0639, 0.1773, 0.4897, 0.4891, 0.06559, 0.02249]): _vg.add([_i], _w, 'REPLACE')
_vg = ob_cube_001.vertex_groups.new(name='Back Leg.002')
for _i, _w in zip([299, 301, 302, 303, 354, 355, 356, 357, 358, 359, 360, 361, 362, 363, 364, 365, 366, 367, 368, 369, 370, 371, 382, 394, 395, 396, 397, 398, 399, 402, 403, 404, 405], [0.004888, 0.09428, 0.1224, 0.1007, 0.325, 0.3291, 0.1443, 0.6205, 0.3804, 0.3099, 0.06211, 0.05863, 0.8168, 0.7545, 0.7873, 0.8184, 0.06116, 0.06296, 0.7563, 0.6825, 0.6564, 0.671, 0.0006443, 0.1135, 0.06134, 0.779, 0.7653, 0.8646, 0.8612, 0.06252, 0.08308, 0.4642, 0.0514]): _vg.add([_i], _w, 'REPLACE')
_vg = ob_cube_001.vertex_groups.new(name='Back Leg.003')
for _i, _w in zip([394, 396, 397, 398, 399, 400, 401, 402, 403, 404, 405, 406, 407, 408, 409, 410, 411, 412, 413, 414, 415, 416, 417, 418, 419, 420, 424, 425, 442, 446, 447], [0.02779, 0.02766, 0.0399, 0.03779, 0.09579, 0.208, 0.1477, 0.2483, 0.1007, 0.5013, 0.8963, 0.8517, 0.8634, 0.8298, 0.8342, 0.1512, 0.1239, 0.8319, 0.7207, 0.8423, 0.09756, 0.0283, 0.09329, 0.1771, 0.08216, 0.006681, 0.06503, 0.0124, 0.1894, 0.08989, 0.4374]): _vg.add([_i], _w, 'REPLACE')
_vg = ob_cube_001.vertex_groups.new(name='Back Leg.004')
for _i, _w in zip([412, 413, 414, 415, 418, 419, 420, 421, 422, 423, 424, 425, 426, 427, 428, 429, 430, 431, 432, 433, 434, 435, 436, 437, 438, 439, 440, 441, 442, 443, 444, 445, 446, 447], [0.08716, 0.1019, 0.04705, 0.03742, 0.7512, 0.7516, 0.841, 0.1884, 0.05122, 0.09993, 0.8661, 0.8205, 0.8894, 0.1605, 0.06136, 0.1108, 0.8837, 0.8445, 0.8457, 0.6491, 0.08613, 0.08277, 0.8575, 0.722, 0.6927, 0.2336, 0.07819, 0.1002, 0.6924, 0.692, 0.05399, 0.02368, 0.7774, 0.4913]): _vg.add([_i], _w, 'REPLACE')
_vg = ob_cube_001.vertex_groups.new(name='Back Leg.001')
for _i, _w in zip([22, 24, 25, 27, 33, 40, 44, 45, 46, 47, 48, 49, 97, 98, 99, 100, 101, 102, 103, 104, 105, 106, 107, 108, 109, 110, 111, 112, 113, 114, 115, 116, 117, 118, 119, 120, 121, 122, 123, 124, 125, 126, 127, 128, 129, 130, 131, 132, 133, 134, 135, 136, 137, 138, 139, 140, 141, 142, 143, 144, 145, 146, 147, 148, 149, 150, 151, 152, 153, 154, 155, 156, 157, 158, 159, 160, 161, 162, 163, 164, 165, 166, 167, 168, 169, 170, 171, 172, 173, 174, 175, 176, 177, 178, 179, 180, 181, 182, 185, 186, 266, 374, 377, 378, 380, 383, 384, 388, 389, 392], [0.1319, 0.07766, 0.01918, 0.007134, 0.0908, 0.1636, 0.9788, 0.9951, 0.9917, 0.9975, 0.9816, 0.9721, 0.9995, 0.9998, 0.9986, 0.9985, 0.9934, 0.9914, 0.9985, 0.9986, 0.9981, 0.9981, 0.997, 0.997, 0.9992, 0.9993, 0.9983, 0.9983, 0.996, 0.9954, 0.302, 0.7559, 0.959, 0.8788, 0.6879, 0.7306, 0.9364, 0.8843, 0.9901, 0.9386, 0.8369, 0.1192, 0.2138, 0.05733, 0.9985, 0.9985, 0.9983, 0.9983, 0.9981, 0.9981, 0.9985, 0.9985, 0.9985, 0.9985, 0.9985, 0.9985, 0.9985, 0.9985, 0.9985, 0.9985, 0.9985, 0.9985, 0.9985, 0.9985, 0.9985, 0.9985, 0.9985, 0.9985, 0.9985, 0.9985, 0.9985, 0.9985, 0.9985, 0.9985, 0.9985, 0.9985, 0.9985, 0.9985, 0.9985, 0.9985, 0.9985, 0.9985, 0.9985, 0.9985, 0.9985, 0.9985, 0.9985, 0.9985, 0.9985, 0.9985, 0.9985, 0.9985, 0.9985, 0.9985, 0.9985, 0.9985, 0.9985, 0.9985, 0.05609, 0.07049, 0.07612, 0.2229, 0.0572, 0.04866, 0.005153, 0.05676, 0.2919, 0.02049, 0.2642, 0.3481]): _vg.add([_i], _w, 'REPLACE')
_m = ob_cube_001.modifiers.new('Armature', 'ARMATURE')
_m.object = ob_armature

# ---- collection membership
col_collection_1.objects.link(ob_armature)
col_collection_1.objects.link(ob_cube_001)

# ---- scene / render settings (as saved in the file)
scene.frame_start = 0; scene.frame_end = 250; scene.frame_set(1)
scene.render.engine = 'CYCLES'
scene.render.image_settings.file_format = 'JPEG'
scene.render.image_settings.quality = 100
scene.render.resolution_x = 3840
scene.render.resolution_y = 3840
scene.render.resolution_percentage = 40
scene.render.dither_intensity = 0.0
scene.cycles.use_denoising = False
scene.cycles.samples = 200
scene.cycles.sampling_pattern = 'TABULATED_SOBOL'
scene.cycles.light_sampling_threshold = 0.0
scene.cycles.use_adaptive_sampling = False
scene.cycles.use_light_tree = False
scene.cycles.blur_glossy = 0.0
scene.cycles.pixel_filter_type = 'GAUSSIAN'
scene.cycles.sample_clamp_indirect = 0.0
scene.view_settings.view_transform = 'Standard'
bpy.context.view_layer.update()

# ---- added for rendering (the .blend has no active camera and no usable light): camera, sun + grey world if the file has none
cam_auto = bpy.data.cameras.new('AutoCamera')
cam_auto.lens = 50.0
cam_auto.sensor_width = 36.0
cam_auto.clip_end = 1000.0
ob_auto_camera = bpy.data.objects.new('AutoCamera', cam_auto)
scene.collection.objects.link(ob_auto_camera)
ob_auto_camera.location = (8.8559, -7.15025, 6.75476)
ob_auto_camera.rotation_euler = (1.09748, -7.21219e-08, 0.694738)
scene.camera = ob_auto_camera
light_auto_sun = bpy.data.lights.new('AutoSun', 'SUN')
light_auto_sun.energy = 3.0
light_auto_sun.angle = 0.0523599
ob_auto_sun = bpy.data.objects.new('AutoSun', light_auto_sun)
scene.collection.objects.link(ob_auto_sun)
ob_auto_sun.rotation_euler = (0.872665, 0.174533, 0.523599)
if scene.world is None:
    world_auto = bpy.data.worlds.new('AutoWorld')
    world_auto.color = (0.3, 0.3, 0.3)
    scene.world = world_auto
bpy.context.view_layer.update()
